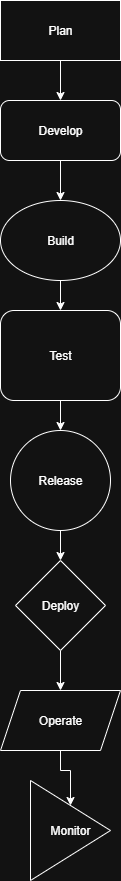

The diagram above was exported from draw.io. Its source (the exported page's mxGraphModel, read from the mxfile embedded in the PNG):
<mxGraphModel dx="1042" dy="527" grid="1" gridSize="10" guides="1" tooltips="1" connect="1" arrows="1" fold="1" page="1" pageScale="1" pageWidth="850" pageHeight="1100" math="0" shadow="0">
  <root>
    <mxCell id="0" />
    <mxCell id="1" parent="0" />
    <mxCell id="z1EsK88-Ju40uvohGt71-11" style="edgeStyle=orthogonalEdgeStyle;rounded=0;orthogonalLoop=1;jettySize=auto;html=1;exitX=0.5;exitY=1;exitDx=0;exitDy=0;entryX=0.5;entryY=0;entryDx=0;entryDy=0;" edge="1" parent="1" source="z1EsK88-Ju40uvohGt71-1" target="z1EsK88-Ju40uvohGt71-2">
      <mxGeometry relative="1" as="geometry" />
    </mxCell>
    <mxCell id="z1EsK88-Ju40uvohGt71-1" value="Plan" style="rounded=0;whiteSpace=wrap;html=1;" vertex="1" parent="1">
      <mxGeometry x="360" y="140" width="120" height="60" as="geometry" />
    </mxCell>
    <mxCell id="z1EsK88-Ju40uvohGt71-12" style="edgeStyle=orthogonalEdgeStyle;rounded=0;orthogonalLoop=1;jettySize=auto;html=1;exitX=0.5;exitY=1;exitDx=0;exitDy=0;entryX=0.5;entryY=0;entryDx=0;entryDy=0;" edge="1" parent="1" source="z1EsK88-Ju40uvohGt71-2" target="z1EsK88-Ju40uvohGt71-5">
      <mxGeometry relative="1" as="geometry" />
    </mxCell>
    <mxCell id="z1EsK88-Ju40uvohGt71-2" value="Develop" style="rounded=1;whiteSpace=wrap;html=1;" vertex="1" parent="1">
      <mxGeometry x="360" y="240" width="120" height="60" as="geometry" />
    </mxCell>
    <mxCell id="z1EsK88-Ju40uvohGt71-14" style="edgeStyle=orthogonalEdgeStyle;rounded=0;orthogonalLoop=1;jettySize=auto;html=1;exitX=0.5;exitY=1;exitDx=0;exitDy=0;" edge="1" parent="1" source="z1EsK88-Ju40uvohGt71-4" target="z1EsK88-Ju40uvohGt71-6">
      <mxGeometry relative="1" as="geometry" />
    </mxCell>
    <mxCell id="z1EsK88-Ju40uvohGt71-4" value="Test" style="rounded=1;whiteSpace=wrap;html=1;" vertex="1" parent="1">
      <mxGeometry x="360" y="450" width="120" height="90" as="geometry" />
    </mxCell>
    <mxCell id="z1EsK88-Ju40uvohGt71-13" style="edgeStyle=orthogonalEdgeStyle;rounded=0;orthogonalLoop=1;jettySize=auto;html=1;exitX=0.5;exitY=1;exitDx=0;exitDy=0;entryX=0.5;entryY=0;entryDx=0;entryDy=0;" edge="1" parent="1" source="z1EsK88-Ju40uvohGt71-5" target="z1EsK88-Ju40uvohGt71-4">
      <mxGeometry relative="1" as="geometry" />
    </mxCell>
    <mxCell id="z1EsK88-Ju40uvohGt71-5" value="Build" style="ellipse;whiteSpace=wrap;html=1;" vertex="1" parent="1">
      <mxGeometry x="360" y="340" width="120" height="80" as="geometry" />
    </mxCell>
    <mxCell id="z1EsK88-Ju40uvohGt71-15" style="edgeStyle=orthogonalEdgeStyle;rounded=0;orthogonalLoop=1;jettySize=auto;html=1;exitX=0.5;exitY=1;exitDx=0;exitDy=0;" edge="1" parent="1" source="z1EsK88-Ju40uvohGt71-6" target="z1EsK88-Ju40uvohGt71-7">
      <mxGeometry relative="1" as="geometry" />
    </mxCell>
    <mxCell id="z1EsK88-Ju40uvohGt71-6" value="Release" style="ellipse;whiteSpace=wrap;html=1;aspect=fixed;" vertex="1" parent="1">
      <mxGeometry x="370" y="570" width="100" height="100" as="geometry" />
    </mxCell>
    <mxCell id="z1EsK88-Ju40uvohGt71-16" style="edgeStyle=orthogonalEdgeStyle;rounded=0;orthogonalLoop=1;jettySize=auto;html=1;exitX=0.5;exitY=1;exitDx=0;exitDy=0;" edge="1" parent="1" source="z1EsK88-Ju40uvohGt71-7" target="z1EsK88-Ju40uvohGt71-8">
      <mxGeometry relative="1" as="geometry" />
    </mxCell>
    <mxCell id="z1EsK88-Ju40uvohGt71-7" value="Deploy" style="rhombus;whiteSpace=wrap;html=1;" vertex="1" parent="1">
      <mxGeometry x="375" y="700" width="90" height="90" as="geometry" />
    </mxCell>
    <mxCell id="z1EsK88-Ju40uvohGt71-18" style="edgeStyle=orthogonalEdgeStyle;rounded=0;orthogonalLoop=1;jettySize=auto;html=1;exitX=0.5;exitY=1;exitDx=0;exitDy=0;entryX=0.5;entryY=0;entryDx=0;entryDy=0;" edge="1" parent="1" source="z1EsK88-Ju40uvohGt71-8" target="z1EsK88-Ju40uvohGt71-9">
      <mxGeometry relative="1" as="geometry" />
    </mxCell>
    <mxCell id="z1EsK88-Ju40uvohGt71-8" value="Operate" style="shape=parallelogram;perimeter=parallelogramPerimeter;whiteSpace=wrap;html=1;fixedSize=1;" vertex="1" parent="1">
      <mxGeometry x="360" y="830" width="120" height="60" as="geometry" />
    </mxCell>
    <mxCell id="z1EsK88-Ju40uvohGt71-9" value="Monitor" style="triangle;whiteSpace=wrap;html=1;" vertex="1" parent="1">
      <mxGeometry x="390" y="920" width="80" height="100" as="geometry" />
    </mxCell>
  </root>
</mxGraphModel>